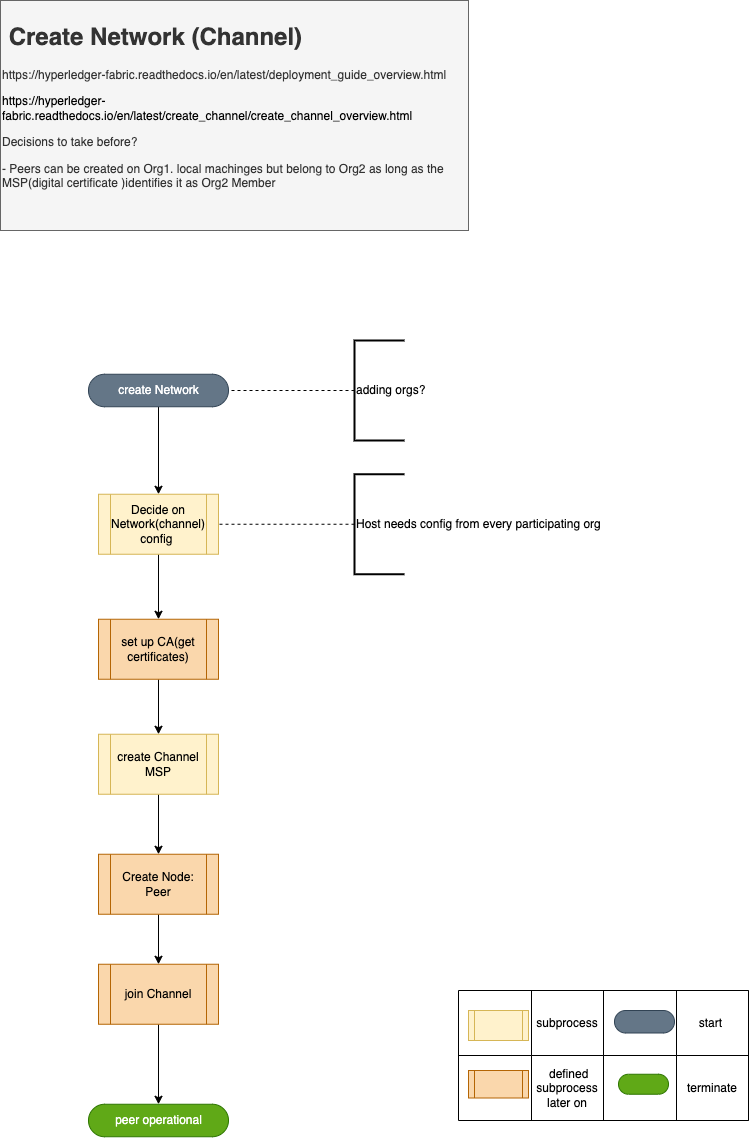

The diagram above was exported from draw.io. Its source (the exported page's mxGraphModel, read from the mxfile embedded in the PNG):
<mxGraphModel dx="1222" dy="852" grid="1" gridSize="10" guides="1" tooltips="1" connect="1" arrows="1" fold="1" page="1" pageScale="1" pageWidth="827" pageHeight="1169" math="0" shadow="0">
  <root>
    <mxCell id="0" />
    <mxCell id="1" parent="0" />
    <mxCell id="Vm4yh4DCcDi1nKft0DWN-1" value="" style="shape=table;startSize=0;container=1;collapsible=0;childLayout=tableLayout;" vertex="1" parent="1">
      <mxGeometry x="500" y="1000" width="290" height="130" as="geometry" />
    </mxCell>
    <mxCell id="Vm4yh4DCcDi1nKft0DWN-2" value="" style="shape=tableRow;horizontal=0;startSize=0;swimlaneHead=0;swimlaneBody=0;top=0;left=0;bottom=0;right=0;collapsible=0;dropTarget=0;fillColor=none;points=[[0,0.5],[1,0.5]];portConstraint=eastwest;" vertex="1" parent="Vm4yh4DCcDi1nKft0DWN-1">
      <mxGeometry width="290" height="65" as="geometry" />
    </mxCell>
    <mxCell id="Vm4yh4DCcDi1nKft0DWN-3" value="" style="shape=partialRectangle;html=1;whiteSpace=wrap;connectable=0;overflow=hidden;fillColor=none;top=0;left=0;bottom=0;right=0;pointerEvents=1;" vertex="1" parent="Vm4yh4DCcDi1nKft0DWN-2">
      <mxGeometry width="73" height="65" as="geometry">
        <mxRectangle width="73" height="65" as="alternateBounds" />
      </mxGeometry>
    </mxCell>
    <mxCell id="Vm4yh4DCcDi1nKft0DWN-4" value="subprocess" style="shape=partialRectangle;html=1;whiteSpace=wrap;connectable=0;overflow=hidden;fillColor=none;top=0;left=0;bottom=0;right=0;pointerEvents=1;" vertex="1" parent="Vm4yh4DCcDi1nKft0DWN-2">
      <mxGeometry x="73" width="72" height="65" as="geometry">
        <mxRectangle width="72" height="65" as="alternateBounds" />
      </mxGeometry>
    </mxCell>
    <mxCell id="Vm4yh4DCcDi1nKft0DWN-5" value="" style="shape=partialRectangle;html=1;whiteSpace=wrap;connectable=0;overflow=hidden;fillColor=none;top=0;left=0;bottom=0;right=0;pointerEvents=1;" vertex="1" parent="Vm4yh4DCcDi1nKft0DWN-2">
      <mxGeometry x="145" width="73" height="65" as="geometry">
        <mxRectangle width="73" height="65" as="alternateBounds" />
      </mxGeometry>
    </mxCell>
    <mxCell id="Vm4yh4DCcDi1nKft0DWN-6" value="start&lt;span style=&quot;white-space: pre;&quot;&gt;&#09;&lt;/span&gt;" style="shape=partialRectangle;html=1;whiteSpace=wrap;connectable=0;overflow=hidden;fillColor=none;top=0;left=0;bottom=0;right=0;pointerEvents=1;" vertex="1" parent="Vm4yh4DCcDi1nKft0DWN-2">
      <mxGeometry x="218" width="72" height="65" as="geometry">
        <mxRectangle width="72" height="65" as="alternateBounds" />
      </mxGeometry>
    </mxCell>
    <mxCell id="Vm4yh4DCcDi1nKft0DWN-7" value="" style="shape=tableRow;horizontal=0;startSize=0;swimlaneHead=0;swimlaneBody=0;top=0;left=0;bottom=0;right=0;collapsible=0;dropTarget=0;fillColor=none;points=[[0,0.5],[1,0.5]];portConstraint=eastwest;" vertex="1" parent="Vm4yh4DCcDi1nKft0DWN-1">
      <mxGeometry y="65" width="290" height="65" as="geometry" />
    </mxCell>
    <mxCell id="Vm4yh4DCcDi1nKft0DWN-8" value="" style="shape=partialRectangle;html=1;whiteSpace=wrap;connectable=0;overflow=hidden;fillColor=none;top=0;left=0;bottom=0;right=0;pointerEvents=1;" vertex="1" parent="Vm4yh4DCcDi1nKft0DWN-7">
      <mxGeometry width="73" height="65" as="geometry">
        <mxRectangle width="73" height="65" as="alternateBounds" />
      </mxGeometry>
    </mxCell>
    <mxCell id="Vm4yh4DCcDi1nKft0DWN-9" value="&amp;nbsp;defined subprocess&lt;br&gt;later on" style="shape=partialRectangle;html=1;whiteSpace=wrap;connectable=0;overflow=hidden;fillColor=none;top=0;left=0;bottom=0;right=0;pointerEvents=1;" vertex="1" parent="Vm4yh4DCcDi1nKft0DWN-7">
      <mxGeometry x="73" width="72" height="65" as="geometry">
        <mxRectangle width="72" height="65" as="alternateBounds" />
      </mxGeometry>
    </mxCell>
    <mxCell id="Vm4yh4DCcDi1nKft0DWN-10" value="" style="shape=partialRectangle;html=1;whiteSpace=wrap;connectable=0;overflow=hidden;fillColor=none;top=0;left=0;bottom=0;right=0;pointerEvents=1;" vertex="1" parent="Vm4yh4DCcDi1nKft0DWN-7">
      <mxGeometry x="145" width="73" height="65" as="geometry">
        <mxRectangle width="73" height="65" as="alternateBounds" />
      </mxGeometry>
    </mxCell>
    <mxCell id="Vm4yh4DCcDi1nKft0DWN-11" value="terminate" style="shape=partialRectangle;html=1;whiteSpace=wrap;connectable=0;overflow=hidden;fillColor=none;top=0;left=0;bottom=0;right=0;pointerEvents=1;" vertex="1" parent="Vm4yh4DCcDi1nKft0DWN-7">
      <mxGeometry x="218" width="72" height="65" as="geometry">
        <mxRectangle width="72" height="65" as="alternateBounds" />
      </mxGeometry>
    </mxCell>
    <mxCell id="Vm4yh4DCcDi1nKft0DWN-12" value="" style="html=1;dashed=0;whitespace=wrap;shape=mxgraph.dfd.start;fillColor=#60a917;strokeColor=#2D7600;fontColor=#ffffff;" vertex="1" parent="Vm4yh4DCcDi1nKft0DWN-7">
      <mxGeometry x="290" width="NaN" height="65" as="geometry">
        <mxRectangle width="NaN" height="65" as="alternateBounds" />
      </mxGeometry>
    </mxCell>
    <mxCell id="Vm4yh4DCcDi1nKft0DWN-13" style="edgeStyle=orthogonalEdgeStyle;rounded=0;orthogonalLoop=1;jettySize=auto;html=1;exitX=0.5;exitY=0.5;exitDx=0;exitDy=16.25;exitPerimeter=0;entryX=0.5;entryY=0;entryDx=0;entryDy=0;strokeWidth=1;fontSize=12;fontColor=#000000;endArrow=classic;endFill=1;" edge="1" parent="1" source="Vm4yh4DCcDi1nKft0DWN-14" target="Vm4yh4DCcDi1nKft0DWN-16">
      <mxGeometry relative="1" as="geometry" />
    </mxCell>
    <mxCell id="Vm4yh4DCcDi1nKft0DWN-14" value="create Network" style="html=1;dashed=0;whitespace=wrap;shape=mxgraph.dfd.start;fillColor=#647687;strokeColor=#314354;fontColor=#ffffff;" vertex="1" parent="1">
      <mxGeometry x="130" y="383.75" width="140" height="32.5" as="geometry" />
    </mxCell>
    <mxCell id="Vm4yh4DCcDi1nKft0DWN-15" style="edgeStyle=orthogonalEdgeStyle;rounded=0;orthogonalLoop=1;jettySize=auto;html=1;exitX=0.5;exitY=1;exitDx=0;exitDy=0;entryX=0.5;entryY=0;entryDx=0;entryDy=0;" edge="1" parent="1" source="Vm4yh4DCcDi1nKft0DWN-16" target="Vm4yh4DCcDi1nKft0DWN-26">
      <mxGeometry relative="1" as="geometry" />
    </mxCell>
    <mxCell id="Vm4yh4DCcDi1nKft0DWN-16" value="Decide on Network(channel) config&amp;nbsp;" style="shape=process;whiteSpace=wrap;html=1;backgroundOutline=1;labelBackgroundColor=none;labelBorderColor=none;fontSize=12;fillColor=#fff2cc;strokeColor=#d6b656;" vertex="1" parent="1">
      <mxGeometry x="140" y="503.75" width="120" height="60" as="geometry" />
    </mxCell>
    <mxCell id="Vm4yh4DCcDi1nKft0DWN-17" style="edgeStyle=orthogonalEdgeStyle;rounded=0;orthogonalLoop=1;jettySize=auto;html=1;exitX=0;exitY=0.5;exitDx=0;exitDy=0;exitPerimeter=0;entryX=1;entryY=0.5;entryDx=0;entryDy=0;entryPerimeter=0;strokeWidth=1;fontSize=12;fontColor=#000000;endArrow=none;endFill=0;dashed=1;" edge="1" parent="1" source="Vm4yh4DCcDi1nKft0DWN-18" target="Vm4yh4DCcDi1nKft0DWN-14">
      <mxGeometry relative="1" as="geometry">
        <mxPoint x="396" y="400" as="sourcePoint" />
      </mxGeometry>
    </mxCell>
    <mxCell id="Vm4yh4DCcDi1nKft0DWN-18" value="adding orgs?" style="strokeWidth=2;html=1;shape=mxgraph.flowchart.annotation_1;align=left;pointerEvents=1;labelBackgroundColor=none;labelBorderColor=none;strokeColor=#000000;fontSize=12;fontColor=#000000;fillColor=#FFFFFF;" vertex="1" parent="1">
      <mxGeometry x="396" y="350" width="50" height="100" as="geometry" />
    </mxCell>
    <mxCell id="Vm4yh4DCcDi1nKft0DWN-19" style="edgeStyle=orthogonalEdgeStyle;rounded=0;orthogonalLoop=1;jettySize=auto;html=1;exitX=0.5;exitY=1;exitDx=0;exitDy=0;entryX=0.5;entryY=0.5;entryDx=0;entryDy=-16.25;entryPerimeter=0;" edge="1" parent="1" source="Vm4yh4DCcDi1nKft0DWN-20" target="Vm4yh4DCcDi1nKft0DWN-27">
      <mxGeometry relative="1" as="geometry" />
    </mxCell>
    <mxCell id="Vm4yh4DCcDi1nKft0DWN-20" value="join Channel" style="shape=process;whiteSpace=wrap;html=1;backgroundOutline=1;labelBackgroundColor=none;labelBorderColor=none;fontSize=12;fillColor=#fad7ac;strokeColor=#b46504;" vertex="1" parent="1">
      <mxGeometry x="140" y="973.75" width="120" height="60" as="geometry" />
    </mxCell>
    <mxCell id="Vm4yh4DCcDi1nKft0DWN-21" style="edgeStyle=orthogonalEdgeStyle;rounded=0;orthogonalLoop=1;jettySize=auto;html=1;exitX=0.5;exitY=1;exitDx=0;exitDy=0;" edge="1" parent="1" source="Vm4yh4DCcDi1nKft0DWN-22" target="Vm4yh4DCcDi1nKft0DWN-20">
      <mxGeometry relative="1" as="geometry" />
    </mxCell>
    <mxCell id="Vm4yh4DCcDi1nKft0DWN-22" value="Create Node: Peer" style="shape=process;whiteSpace=wrap;html=1;backgroundOutline=1;labelBackgroundColor=none;labelBorderColor=none;fontSize=12;fillColor=#fad7ac;strokeColor=#b46504;" vertex="1" parent="1">
      <mxGeometry x="140" y="863.75" width="120" height="60" as="geometry" />
    </mxCell>
    <mxCell id="Vm4yh4DCcDi1nKft0DWN-23" style="edgeStyle=orthogonalEdgeStyle;rounded=0;orthogonalLoop=1;jettySize=auto;html=1;exitX=0.5;exitY=1;exitDx=0;exitDy=0;entryX=0.5;entryY=0;entryDx=0;entryDy=0;" edge="1" parent="1" source="Vm4yh4DCcDi1nKft0DWN-24" target="Vm4yh4DCcDi1nKft0DWN-22">
      <mxGeometry relative="1" as="geometry" />
    </mxCell>
    <mxCell id="Vm4yh4DCcDi1nKft0DWN-24" value="create Channel MSP" style="shape=process;whiteSpace=wrap;html=1;backgroundOutline=1;labelBackgroundColor=none;labelBorderColor=none;fontSize=12;fillColor=#fff2cc;strokeColor=#d6b656;" vertex="1" parent="1">
      <mxGeometry x="140" y="743.75" width="120" height="60" as="geometry" />
    </mxCell>
    <mxCell id="Vm4yh4DCcDi1nKft0DWN-25" style="edgeStyle=orthogonalEdgeStyle;rounded=0;orthogonalLoop=1;jettySize=auto;html=1;exitX=0.5;exitY=1;exitDx=0;exitDy=0;" edge="1" parent="1" source="Vm4yh4DCcDi1nKft0DWN-26" target="Vm4yh4DCcDi1nKft0DWN-24">
      <mxGeometry relative="1" as="geometry" />
    </mxCell>
    <mxCell id="Vm4yh4DCcDi1nKft0DWN-26" value="set up CA(get certificates)" style="shape=process;whiteSpace=wrap;html=1;backgroundOutline=1;labelBackgroundColor=none;labelBorderColor=none;fontSize=12;fillColor=#fad7ac;strokeColor=#b46504;" vertex="1" parent="1">
      <mxGeometry x="140" y="628.75" width="120" height="60" as="geometry" />
    </mxCell>
    <mxCell id="Vm4yh4DCcDi1nKft0DWN-27" value="peer operational" style="html=1;dashed=0;whitespace=wrap;shape=mxgraph.dfd.start;fillColor=#60a917;strokeColor=#2D7600;fontColor=#ffffff;" vertex="1" parent="1">
      <mxGeometry x="130" y="1113.75" width="140" height="32.5" as="geometry" />
    </mxCell>
    <mxCell id="Vm4yh4DCcDi1nKft0DWN-28" style="edgeStyle=orthogonalEdgeStyle;rounded=0;orthogonalLoop=1;jettySize=auto;html=1;exitX=0;exitY=0.5;exitDx=0;exitDy=0;exitPerimeter=0;entryX=1;entryY=0.5;entryDx=0;entryDy=0;strokeWidth=1;startArrow=none;startFill=0;endArrow=none;endFill=0;dashed=1;" edge="1" parent="1" source="Vm4yh4DCcDi1nKft0DWN-29" target="Vm4yh4DCcDi1nKft0DWN-16">
      <mxGeometry relative="1" as="geometry" />
    </mxCell>
    <mxCell id="Vm4yh4DCcDi1nKft0DWN-29" value="Host needs config from every participating org" style="strokeWidth=2;html=1;shape=mxgraph.flowchart.annotation_1;align=left;pointerEvents=1;labelBackgroundColor=none;labelBorderColor=none;strokeColor=#000000;fontSize=12;fontColor=#000000;fillColor=#FFFFFF;" vertex="1" parent="1">
      <mxGeometry x="396" y="483.75" width="50" height="100" as="geometry" />
    </mxCell>
    <mxCell id="Vm4yh4DCcDi1nKft0DWN-30" value="" style="shape=process;whiteSpace=wrap;html=1;backgroundOutline=1;labelBackgroundColor=none;labelBorderColor=none;fontSize=12;fillColor=#fff2cc;strokeColor=#d6b656;" vertex="1" parent="1">
      <mxGeometry x="510" y="1020" width="60" height="30" as="geometry" />
    </mxCell>
    <mxCell id="Vm4yh4DCcDi1nKft0DWN-31" value="" style="shape=process;whiteSpace=wrap;html=1;backgroundOutline=1;labelBackgroundColor=none;labelBorderColor=none;fontSize=12;fillColor=#fad7ac;strokeColor=#b46504;" vertex="1" parent="1">
      <mxGeometry x="510" y="1080" width="60" height="27.5" as="geometry" />
    </mxCell>
    <mxCell id="Vm4yh4DCcDi1nKft0DWN-32" value="" style="edgeStyle=orthogonalEdgeStyle;rounded=0;orthogonalLoop=1;jettySize=auto;html=1;strokeWidth=1;startArrow=none;startFill=0;endArrow=classic;endFill=1;" edge="1" parent="1" source="Vm4yh4DCcDi1nKft0DWN-33" target="Vm4yh4DCcDi1nKft0DWN-12">
      <mxGeometry relative="1" as="geometry" />
    </mxCell>
    <mxCell id="Vm4yh4DCcDi1nKft0DWN-33" value="" style="html=1;dashed=0;whitespace=wrap;shape=mxgraph.dfd.start;fillColor=#60a917;strokeColor=#2D7600;fontColor=#ffffff;" vertex="1" parent="1">
      <mxGeometry x="660" y="1083.75" width="50" height="20" as="geometry" />
    </mxCell>
    <mxCell id="Vm4yh4DCcDi1nKft0DWN-34" value="" style="html=1;dashed=0;whitespace=wrap;shape=mxgraph.dfd.start;fillColor=#647687;strokeColor=#314354;fontColor=#ffffff;" vertex="1" parent="1">
      <mxGeometry x="656" y="1020" width="60" height="22.5" as="geometry" />
    </mxCell>
    <mxCell id="kjPcwkTD_z-xFNi6d0vP-1" value="&lt;h1 style=&quot;color: rgb(51, 51, 51);&quot;&gt;&amp;nbsp;Create Network (Channel)&lt;/h1&gt;&lt;div&gt;&lt;span style=&quot;background-color: initial;&quot;&gt;https://hyperledger-fabric.readthedocs.io/en/latest/deployment_guide_overview.html&lt;/span&gt;&lt;br&gt;&lt;/div&gt;&lt;p style=&quot;color: rgb(51, 51, 51);&quot;&gt;&lt;span style=&quot;color: rgb(0, 0, 0);&quot;&gt;https://hyperledger-fabric.readthedocs.io/en/latest/create_channel/create_channel_overview.html&lt;/span&gt;&lt;br&gt;&lt;/p&gt;&lt;p style=&quot;color: rgb(51, 51, 51);&quot;&gt;Decisions to take before?&lt;/p&gt;&lt;p style=&quot;color: rgb(51, 51, 51);&quot;&gt;- Peers can be created on Org1. local machinges but belong to Org2 as long as the MSP(digital certificate )identifies it as Org2 Member&lt;/p&gt;" style="text;html=1;strokeColor=#666666;fillColor=#f5f5f5;align=left;verticalAlign=top;whiteSpace=wrap;rounded=0;fontColor=#333333;" vertex="1" parent="1">
      <mxGeometry x="42" y="10" width="468" height="230" as="geometry" />
    </mxCell>
  </root>
</mxGraphModel>